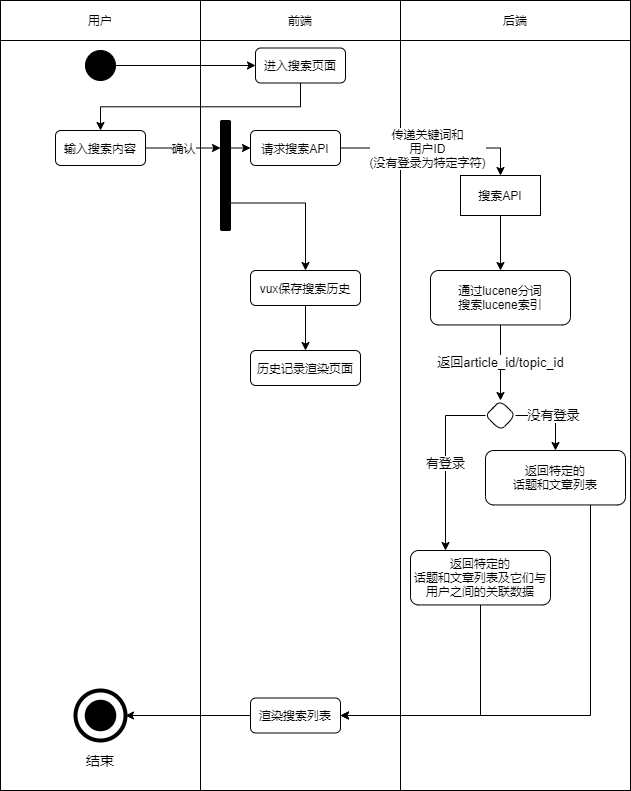

The diagram above was exported from draw.io. Its source (the exported page's mxGraphModel, read from the mxfile embedded in the PNG):
<mxGraphModel dx="1454" dy="596" grid="1" gridSize="10" guides="1" tooltips="1" connect="1" arrows="1" fold="1" page="1" pageScale="1" pageWidth="827" pageHeight="1169" math="0" shadow="0">
  <root>
    <mxCell id="0" />
    <mxCell id="1" parent="0" />
    <mxCell id="37" value="" style="rounded=0;whiteSpace=wrap;html=1;" parent="1" vertex="1">
      <mxGeometry x="450" y="450" width="230" height="750" as="geometry" />
    </mxCell>
    <mxCell id="38" value="" style="rounded=0;whiteSpace=wrap;html=1;" parent="1" vertex="1">
      <mxGeometry x="50" y="450" width="200" height="750" as="geometry" />
    </mxCell>
    <mxCell id="39" value="" style="rounded=0;whiteSpace=wrap;html=1;" parent="1" vertex="1">
      <mxGeometry x="250" y="450" width="200" height="750" as="geometry" />
    </mxCell>
    <mxCell id="40" value="用户" style="rounded=0;whiteSpace=wrap;html=1;" parent="1" vertex="1">
      <mxGeometry x="50" y="410" width="200" height="40" as="geometry" />
    </mxCell>
    <mxCell id="41" value="前端" style="rounded=0;whiteSpace=wrap;html=1;" parent="1" vertex="1">
      <mxGeometry x="250" y="410" width="200" height="40" as="geometry" />
    </mxCell>
    <mxCell id="42" value="后端" style="rounded=0;whiteSpace=wrap;html=1;" parent="1" vertex="1">
      <mxGeometry x="450" y="410" width="230" height="40" as="geometry" />
    </mxCell>
    <mxCell id="68" style="edgeStyle=orthogonalEdgeStyle;rounded=0;orthogonalLoop=1;jettySize=auto;html=1;exitX=1;exitY=0.5;exitDx=0;exitDy=0;entryX=0;entryY=0.5;entryDx=0;entryDy=0;" parent="1" source="44" target="46" edge="1">
      <mxGeometry relative="1" as="geometry" />
    </mxCell>
    <mxCell id="44" value="" style="ellipse;whiteSpace=wrap;html=1;aspect=fixed;background=black;strokeColor=#030303;fillColor=#000000;" parent="1" vertex="1">
      <mxGeometry x="135" y="460" width="30" height="30" as="geometry" />
    </mxCell>
    <mxCell id="78" style="edgeStyle=orthogonalEdgeStyle;rounded=0;orthogonalLoop=1;jettySize=auto;html=1;exitX=0.5;exitY=1;exitDx=0;exitDy=0;" parent="1" source="46" target="77" edge="1">
      <mxGeometry relative="1" as="geometry" />
    </mxCell>
    <mxCell id="46" value="进入搜索页面" style="rounded=1;whiteSpace=wrap;html=1;" parent="1" vertex="1">
      <mxGeometry x="305" y="457.5" width="90" height="35" as="geometry" />
    </mxCell>
    <mxCell id="47" value="" style="ellipse;whiteSpace=wrap;html=1;aspect=fixed;rounded=1;strokeColor=#000000;strokeWidth=4;fillColor=none;gradientColor=none;fontSize=14;" parent="1" vertex="1">
      <mxGeometry x="125" y="1100" width="50" height="50" as="geometry" />
    </mxCell>
    <mxCell id="48" value="" style="ellipse;whiteSpace=wrap;html=1;aspect=fixed;rounded=1;strokeWidth=4;fontSize=14;fillColor=#000000;" parent="1" vertex="1">
      <mxGeometry x="136.25" y="1111.25" width="27.5" height="27.5" as="geometry" />
    </mxCell>
    <mxCell id="49" value="结束" style="text;html=1;strokeColor=none;fillColor=none;align=center;verticalAlign=middle;whiteSpace=wrap;rounded=0;fontSize=14;" parent="1" vertex="1">
      <mxGeometry x="130" y="1160" width="40" height="20" as="geometry" />
    </mxCell>
    <mxCell id="74" style="edgeStyle=orthogonalEdgeStyle;rounded=0;orthogonalLoop=1;jettySize=auto;html=1;exitX=0.5;exitY=1;exitDx=0;exitDy=0;" parent="1" source="71" target="73" edge="1">
      <mxGeometry relative="1" as="geometry" />
    </mxCell>
    <mxCell id="71" value="搜索API" style="rounded=0;whiteSpace=wrap;html=1;" parent="1" vertex="1">
      <mxGeometry x="510" y="585" width="80" height="40" as="geometry" />
    </mxCell>
    <mxCell id="76" value="返回article_id/topic_id" style="edgeStyle=orthogonalEdgeStyle;rounded=0;orthogonalLoop=1;jettySize=auto;html=1;exitX=0.5;exitY=1;exitDx=0;exitDy=0;entryX=0.5;entryY=0;entryDx=0;entryDy=0;fontSize=13;" parent="1" source="73" target="84" edge="1">
      <mxGeometry relative="1" as="geometry">
        <mxPoint x="550" y="800" as="targetPoint" />
      </mxGeometry>
    </mxCell>
    <mxCell id="73" value="通过lucene分词&lt;br&gt;搜索lucene索引" style="rounded=1;whiteSpace=wrap;html=1;" parent="1" vertex="1">
      <mxGeometry x="480" y="680" width="140" height="54.44" as="geometry" />
    </mxCell>
    <mxCell id="97" value="确认" style="edgeStyle=orthogonalEdgeStyle;rounded=0;orthogonalLoop=1;jettySize=auto;html=1;exitX=1;exitY=0.5;exitDx=0;exitDy=0;entryX=0;entryY=0.25;entryDx=0;entryDy=0;fontSize=12;" edge="1" parent="1" source="77" target="96">
      <mxGeometry relative="1" as="geometry" />
    </mxCell>
    <mxCell id="77" value="输入搜索内容" style="rounded=1;whiteSpace=wrap;html=1;" parent="1" vertex="1">
      <mxGeometry x="105" y="540" width="90" height="35" as="geometry" />
    </mxCell>
    <mxCell id="82" style="edgeStyle=orthogonalEdgeStyle;rounded=0;orthogonalLoop=1;jettySize=auto;html=1;exitX=1;exitY=0.5;exitDx=0;exitDy=0;entryX=0.5;entryY=0;entryDx=0;entryDy=0;" parent="1" source="80" target="71" edge="1">
      <mxGeometry relative="1" as="geometry" />
    </mxCell>
    <mxCell id="83" value="传递关键词和&lt;br style=&quot;font-size: 12px;&quot;&gt;用户ID&lt;br style=&quot;font-size: 12px;&quot;&gt;(没有登录为特定字符)" style="edgeLabel;html=1;align=center;verticalAlign=middle;resizable=0;points=[];fontSize=12;" parent="82" vertex="1" connectable="0">
      <mxGeometry x="-0.2964" y="-1" relative="1" as="geometry">
        <mxPoint x="20" y="-1" as="offset" />
      </mxGeometry>
    </mxCell>
    <mxCell id="80" value="请求搜索API" style="rounded=1;whiteSpace=wrap;html=1;" parent="1" vertex="1">
      <mxGeometry x="300" y="540" width="90" height="35" as="geometry" />
    </mxCell>
    <mxCell id="88" value="没有登录" style="edgeStyle=orthogonalEdgeStyle;rounded=0;orthogonalLoop=1;jettySize=auto;html=1;exitX=1;exitY=0.5;exitDx=0;exitDy=0;entryX=0.5;entryY=0;entryDx=0;entryDy=0;fontSize=13;" parent="1" source="84" target="87" edge="1">
      <mxGeometry relative="1" as="geometry" />
    </mxCell>
    <mxCell id="90" value="有登录" style="edgeStyle=orthogonalEdgeStyle;rounded=0;orthogonalLoop=1;jettySize=auto;html=1;exitX=0;exitY=0.5;exitDx=0;exitDy=0;entryX=0.25;entryY=0;entryDx=0;entryDy=0;fontSize=13;" parent="1" source="84" target="89" edge="1">
      <mxGeometry relative="1" as="geometry" />
    </mxCell>
    <mxCell id="84" value="" style="rhombus;whiteSpace=wrap;html=1;rounded=1;" parent="1" vertex="1">
      <mxGeometry x="535" y="810" width="30" height="30" as="geometry" />
    </mxCell>
    <mxCell id="94" style="edgeStyle=orthogonalEdgeStyle;rounded=0;orthogonalLoop=1;jettySize=auto;html=1;exitX=0.75;exitY=1;exitDx=0;exitDy=0;entryX=1;entryY=0.5;entryDx=0;entryDy=0;" parent="1" source="87" target="91" edge="1">
      <mxGeometry relative="1" as="geometry" />
    </mxCell>
    <mxCell id="87" value="返回特定的&lt;br&gt;话题和文章列表" style="rounded=1;whiteSpace=wrap;html=1;" parent="1" vertex="1">
      <mxGeometry x="535" y="860" width="140" height="54.44" as="geometry" />
    </mxCell>
    <mxCell id="92" style="edgeStyle=orthogonalEdgeStyle;rounded=0;orthogonalLoop=1;jettySize=auto;html=1;exitX=0.5;exitY=1;exitDx=0;exitDy=0;entryX=1;entryY=0.5;entryDx=0;entryDy=0;" parent="1" source="89" target="91" edge="1">
      <mxGeometry relative="1" as="geometry" />
    </mxCell>
    <mxCell id="89" value="返回特定的&lt;br&gt;话题和文章列表及它们与用户之间的关联数据" style="rounded=1;whiteSpace=wrap;html=1;" parent="1" vertex="1">
      <mxGeometry x="460" y="960" width="140" height="54.44" as="geometry" />
    </mxCell>
    <mxCell id="95" style="edgeStyle=orthogonalEdgeStyle;rounded=0;orthogonalLoop=1;jettySize=auto;html=1;exitX=0;exitY=0.5;exitDx=0;exitDy=0;entryX=1;entryY=0.5;entryDx=0;entryDy=0;" parent="1" source="91" target="47" edge="1">
      <mxGeometry relative="1" as="geometry" />
    </mxCell>
    <mxCell id="91" value="渲染搜索列表" style="rounded=1;whiteSpace=wrap;html=1;" parent="1" vertex="1">
      <mxGeometry x="300" y="1107.5" width="90" height="35" as="geometry" />
    </mxCell>
    <mxCell id="98" style="edgeStyle=orthogonalEdgeStyle;rounded=0;orthogonalLoop=1;jettySize=auto;html=1;exitX=1;exitY=0.25;exitDx=0;exitDy=0;entryX=0;entryY=0.5;entryDx=0;entryDy=0;" edge="1" parent="1" source="96" target="80">
      <mxGeometry relative="1" as="geometry" />
    </mxCell>
    <mxCell id="103" style="edgeStyle=orthogonalEdgeStyle;rounded=0;orthogonalLoop=1;jettySize=auto;html=1;exitX=1;exitY=0.75;exitDx=0;exitDy=0;" edge="1" parent="1" source="96" target="99">
      <mxGeometry relative="1" as="geometry" />
    </mxCell>
    <mxCell id="96" value="" style="rounded=1;whiteSpace=wrap;html=1;fillColor=#000000;" vertex="1" parent="1">
      <mxGeometry x="270" y="530" width="10" height="110" as="geometry" />
    </mxCell>
    <mxCell id="105" style="edgeStyle=orthogonalEdgeStyle;rounded=0;orthogonalLoop=1;jettySize=auto;html=1;exitX=0.5;exitY=1;exitDx=0;exitDy=0;entryX=0.5;entryY=0;entryDx=0;entryDy=0;" edge="1" parent="1" source="99" target="104">
      <mxGeometry relative="1" as="geometry" />
    </mxCell>
    <mxCell id="99" value="vux保存搜索历史" style="rounded=1;whiteSpace=wrap;html=1;" vertex="1" parent="1">
      <mxGeometry x="300" y="680" width="110" height="35" as="geometry" />
    </mxCell>
    <mxCell id="104" value="历史记录渲染页面" style="rounded=1;whiteSpace=wrap;html=1;" vertex="1" parent="1">
      <mxGeometry x="300" y="760" width="110" height="35" as="geometry" />
    </mxCell>
  </root>
</mxGraphModel>